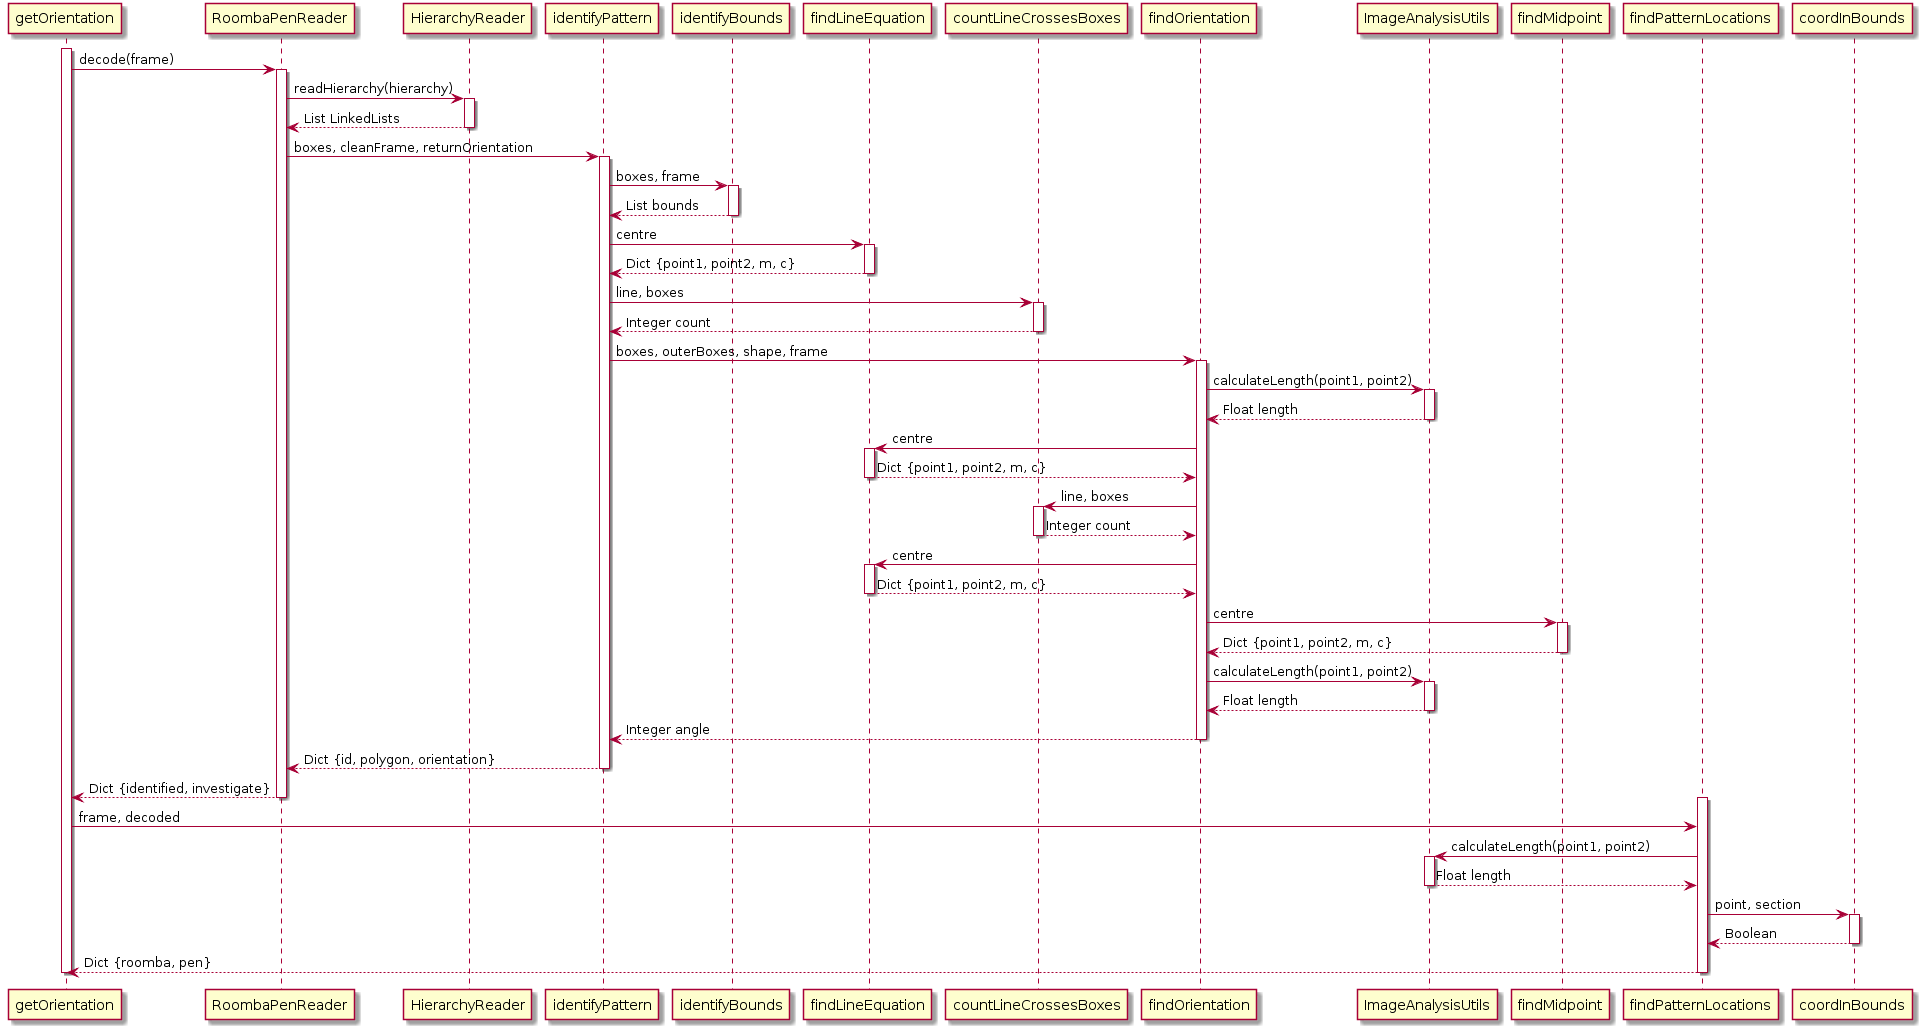

The diagram above was rendered by PlantUML. Its source (embedded in the PNG):
@startuml
activate getOrientation
getOrientation -> RoombaPenReader++: decode(frame)
RoombaPenReader -> HierarchyReader ++: readHierarchy(hierarchy)
HierarchyReader --> RoombaPenReader: List LinkedLists
deactivate HierarchyReader

RoombaPenReader -> identifyPattern++: boxes, cleanFrame, returnOrientation

identifyPattern -> identifyBounds++: boxes, frame
identifyBounds --> identifyPattern: List bounds
deactivate identifyBounds

identifyPattern -> findLineEquation++: centre
findLineEquation --> identifyPattern: Dict {point1, point2, m, c}
deactivate findLineEquation

identifyPattern -> countLineCrossesBoxes++: line, boxes
countLineCrossesBoxes --> identifyPattern: Integer count
deactivate countLineCrossesBoxes

identifyPattern -> findOrientation++: boxes, outerBoxes, shape, frame

findOrientation -> ImageAnalysisUtils++: calculateLength(point1, point2)
ImageAnalysisUtils --> findOrientation: Float length
deactivate ImageAnalysisUtils

findOrientation -> findLineEquation++: centre
findLineEquation --> findOrientation: Dict {point1, point2, m, c}
deactivate findLineEquation

findOrientation -> countLineCrossesBoxes++: line, boxes
countLineCrossesBoxes --> findOrientation: Integer count
deactivate countLineCrossesBoxes

findOrientation -> findLineEquation++: centre
findLineEquation --> findOrientation: Dict {point1, point2, m, c}
deactivate findLineEquation

findOrientation -> findMidpoint++: centre
findMidpoint --> findOrientation: Dict {point1, point2, m, c}
deactivate findMidpoint

findOrientation -> ImageAnalysisUtils++: calculateLength(point1, point2)
ImageAnalysisUtils --> findOrientation: Float length
deactivate ImageAnalysisUtils

findOrientation --> identifyPattern: Integer angle
deactivate findOrientation

identifyPattern --> RoombaPenReader: Dict {id, polygon, orientation}
deactivate identifyPattern

RoombaPenReader --> getOrientation: Dict {identified, investigate}
deactivate RoombaPenReader

activate findPatternLocations
getOrientation -> findPatternLocations: frame, decoded
findPatternLocations -> ImageAnalysisUtils ++: calculateLength(point1, point2)
ImageAnalysisUtils --> findPatternLocations: Float length
deactivate ImageAnalysisUtils
findPatternLocations -> coordInBounds++: point, section
coordInBounds --> findPatternLocations: Boolean
deactivate coordInBounds
findPatternLocations --> getOrientation: Dict {roomba, pen}
deactivate findPatternLocations
deactivate getOrientation
@enduml